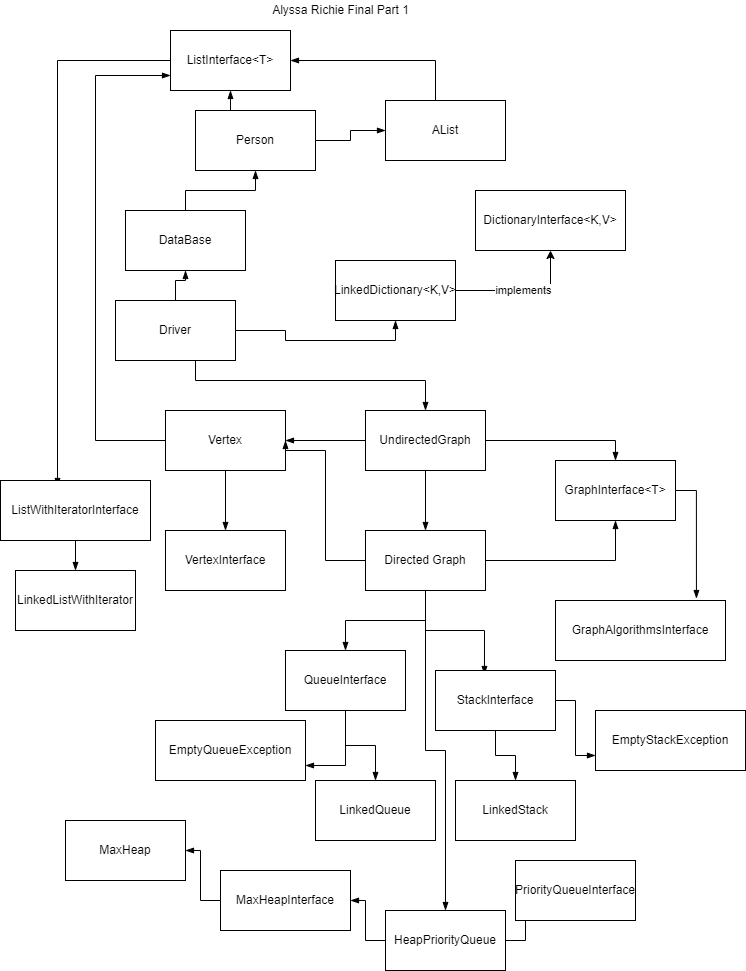

The diagram above was exported from draw.io. Its source (the exported page's mxGraphModel, read from the mxfile embedded in the PNG):
<mxGraphModel dx="1422" dy="754" grid="1" gridSize="10" guides="1" tooltips="1" connect="1" arrows="1" fold="1" page="1" pageScale="1" pageWidth="850" pageHeight="1100" math="0" shadow="0">
  <root>
    <mxCell id="0" />
    <mxCell id="1" parent="0" />
    <mxCell id="dzZWhObDNjwu0JUl4TPG-1" value="DictionaryInterface&amp;lt;K,V&amp;gt;" style="rounded=0;whiteSpace=wrap;html=1;" vertex="1" parent="1">
      <mxGeometry x="550" y="240" width="150" height="60" as="geometry" />
    </mxCell>
    <mxCell id="dzZWhObDNjwu0JUl4TPG-29" style="edgeStyle=orthogonalEdgeStyle;rounded=0;orthogonalLoop=1;jettySize=auto;html=1;entryX=0.5;entryY=0;entryDx=0;entryDy=0;endArrow=blockThin;endFill=1;" edge="1" parent="1" source="dzZWhObDNjwu0JUl4TPG-2" target="dzZWhObDNjwu0JUl4TPG-22">
      <mxGeometry relative="1" as="geometry">
        <Array as="points">
          <mxPoint x="270" y="430" />
          <mxPoint x="500" y="430" />
        </Array>
      </mxGeometry>
    </mxCell>
    <mxCell id="dzZWhObDNjwu0JUl4TPG-69" style="edgeStyle=orthogonalEdgeStyle;rounded=0;orthogonalLoop=1;jettySize=auto;html=1;entryX=0.5;entryY=1;entryDx=0;entryDy=0;endArrow=blockThin;endFill=1;" edge="1" parent="1" source="dzZWhObDNjwu0JUl4TPG-2" target="dzZWhObDNjwu0JUl4TPG-6">
      <mxGeometry relative="1" as="geometry" />
    </mxCell>
    <mxCell id="dzZWhObDNjwu0JUl4TPG-78" style="edgeStyle=orthogonalEdgeStyle;rounded=0;orthogonalLoop=1;jettySize=auto;html=1;exitX=1;exitY=0.5;exitDx=0;exitDy=0;entryX=0.5;entryY=1;entryDx=0;entryDy=0;endArrow=blockThin;endFill=1;" edge="1" parent="1" source="dzZWhObDNjwu0JUl4TPG-2" target="dzZWhObDNjwu0JUl4TPG-3">
      <mxGeometry relative="1" as="geometry" />
    </mxCell>
    <mxCell id="dzZWhObDNjwu0JUl4TPG-2" value="Driver" style="rounded=0;whiteSpace=wrap;html=1;" vertex="1" parent="1">
      <mxGeometry x="190" y="350" width="120" height="60" as="geometry" />
    </mxCell>
    <mxCell id="dzZWhObDNjwu0JUl4TPG-4" value="implements" style="edgeStyle=orthogonalEdgeStyle;rounded=0;orthogonalLoop=1;jettySize=auto;html=1;" edge="1" parent="1" source="dzZWhObDNjwu0JUl4TPG-3" target="dzZWhObDNjwu0JUl4TPG-1">
      <mxGeometry relative="1" as="geometry" />
    </mxCell>
    <mxCell id="dzZWhObDNjwu0JUl4TPG-3" value="LinkedDictionary&amp;lt;K,V&amp;gt;" style="whiteSpace=wrap;html=1;" vertex="1" parent="1">
      <mxGeometry x="410" y="310" width="120" height="60" as="geometry" />
    </mxCell>
    <mxCell id="dzZWhObDNjwu0JUl4TPG-16" style="edgeStyle=orthogonalEdgeStyle;rounded=0;orthogonalLoop=1;jettySize=auto;html=1;exitX=0.5;exitY=0;exitDx=0;exitDy=0;entryX=0.5;entryY=1;entryDx=0;entryDy=0;endArrow=blockThin;endFill=1;" edge="1" parent="1" source="dzZWhObDNjwu0JUl4TPG-6" target="dzZWhObDNjwu0JUl4TPG-7">
      <mxGeometry relative="1" as="geometry" />
    </mxCell>
    <mxCell id="dzZWhObDNjwu0JUl4TPG-6" value="DataBase" style="whiteSpace=wrap;html=1;" vertex="1" parent="1">
      <mxGeometry x="200" y="260" width="120" height="60" as="geometry" />
    </mxCell>
    <mxCell id="dzZWhObDNjwu0JUl4TPG-17" style="edgeStyle=orthogonalEdgeStyle;rounded=0;orthogonalLoop=1;jettySize=auto;html=1;endArrow=blockThin;endFill=1;" edge="1" parent="1" source="dzZWhObDNjwu0JUl4TPG-7" target="dzZWhObDNjwu0JUl4TPG-8">
      <mxGeometry relative="1" as="geometry" />
    </mxCell>
    <mxCell id="dzZWhObDNjwu0JUl4TPG-71" style="edgeStyle=orthogonalEdgeStyle;rounded=0;orthogonalLoop=1;jettySize=auto;html=1;exitX=0.5;exitY=0;exitDx=0;exitDy=0;entryX=0.5;entryY=1;entryDx=0;entryDy=0;endArrow=blockThin;endFill=1;" edge="1" parent="1" source="dzZWhObDNjwu0JUl4TPG-7" target="dzZWhObDNjwu0JUl4TPG-9">
      <mxGeometry relative="1" as="geometry" />
    </mxCell>
    <mxCell id="dzZWhObDNjwu0JUl4TPG-7" value="Person" style="whiteSpace=wrap;html=1;" vertex="1" parent="1">
      <mxGeometry x="270" y="160" width="120" height="60" as="geometry" />
    </mxCell>
    <mxCell id="dzZWhObDNjwu0JUl4TPG-75" style="edgeStyle=orthogonalEdgeStyle;rounded=0;orthogonalLoop=1;jettySize=auto;html=1;entryX=1;entryY=0.5;entryDx=0;entryDy=0;endArrow=blockThin;endFill=1;" edge="1" parent="1" source="dzZWhObDNjwu0JUl4TPG-8" target="dzZWhObDNjwu0JUl4TPG-9">
      <mxGeometry relative="1" as="geometry">
        <Array as="points">
          <mxPoint x="510" y="110" />
        </Array>
      </mxGeometry>
    </mxCell>
    <mxCell id="dzZWhObDNjwu0JUl4TPG-8" value="AList" style="whiteSpace=wrap;html=1;" vertex="1" parent="1">
      <mxGeometry x="460" y="150" width="120" height="60" as="geometry" />
    </mxCell>
    <mxCell id="dzZWhObDNjwu0JUl4TPG-72" style="edgeStyle=orthogonalEdgeStyle;rounded=0;orthogonalLoop=1;jettySize=auto;html=1;entryX=0.38;entryY=0.1;entryDx=0;entryDy=0;entryPerimeter=0;endArrow=blockThin;endFill=1;" edge="1" parent="1" source="dzZWhObDNjwu0JUl4TPG-9" target="dzZWhObDNjwu0JUl4TPG-38">
      <mxGeometry relative="1" as="geometry" />
    </mxCell>
    <mxCell id="dzZWhObDNjwu0JUl4TPG-9" value="ListInterface&amp;lt;T&amp;gt;" style="whiteSpace=wrap;html=1;" vertex="1" parent="1">
      <mxGeometry x="245" y="80" width="120" height="60" as="geometry" />
    </mxCell>
    <mxCell id="dzZWhObDNjwu0JUl4TPG-19" value="Alyssa Richie Final Part 1&lt;br&gt;" style="text;html=1;align=center;verticalAlign=middle;resizable=0;points=[];autosize=1;strokeColor=none;fillColor=none;" vertex="1" parent="1">
      <mxGeometry x="340" y="50" width="150" height="20" as="geometry" />
    </mxCell>
    <mxCell id="dzZWhObDNjwu0JUl4TPG-32" style="edgeStyle=orthogonalEdgeStyle;rounded=0;orthogonalLoop=1;jettySize=auto;html=1;endArrow=blockThin;endFill=1;" edge="1" parent="1" source="dzZWhObDNjwu0JUl4TPG-21" target="dzZWhObDNjwu0JUl4TPG-31">
      <mxGeometry relative="1" as="geometry" />
    </mxCell>
    <mxCell id="dzZWhObDNjwu0JUl4TPG-76" style="edgeStyle=orthogonalEdgeStyle;rounded=0;orthogonalLoop=1;jettySize=auto;html=1;entryX=0;entryY=0.75;entryDx=0;entryDy=0;endArrow=blockThin;endFill=1;" edge="1" parent="1" source="dzZWhObDNjwu0JUl4TPG-21" target="dzZWhObDNjwu0JUl4TPG-9">
      <mxGeometry relative="1" as="geometry">
        <Array as="points">
          <mxPoint x="170" y="490" />
          <mxPoint x="170" y="125" />
        </Array>
      </mxGeometry>
    </mxCell>
    <mxCell id="dzZWhObDNjwu0JUl4TPG-21" value="Vertex" style="whiteSpace=wrap;html=1;" vertex="1" parent="1">
      <mxGeometry x="240" y="460" width="120" height="60" as="geometry" />
    </mxCell>
    <mxCell id="dzZWhObDNjwu0JUl4TPG-25" style="edgeStyle=orthogonalEdgeStyle;rounded=0;orthogonalLoop=1;jettySize=auto;html=1;exitX=0;exitY=0.5;exitDx=0;exitDy=0;entryX=1;entryY=0.5;entryDx=0;entryDy=0;endArrow=blockThin;endFill=1;" edge="1" parent="1" source="dzZWhObDNjwu0JUl4TPG-22" target="dzZWhObDNjwu0JUl4TPG-21">
      <mxGeometry relative="1" as="geometry" />
    </mxCell>
    <mxCell id="dzZWhObDNjwu0JUl4TPG-30" style="edgeStyle=orthogonalEdgeStyle;rounded=0;orthogonalLoop=1;jettySize=auto;html=1;endArrow=blockThin;endFill=1;" edge="1" parent="1" source="dzZWhObDNjwu0JUl4TPG-22" target="dzZWhObDNjwu0JUl4TPG-23">
      <mxGeometry relative="1" as="geometry" />
    </mxCell>
    <mxCell id="dzZWhObDNjwu0JUl4TPG-34" style="edgeStyle=orthogonalEdgeStyle;rounded=0;orthogonalLoop=1;jettySize=auto;html=1;entryX=0.5;entryY=0;entryDx=0;entryDy=0;endArrow=blockThin;endFill=1;" edge="1" parent="1" source="dzZWhObDNjwu0JUl4TPG-22" target="dzZWhObDNjwu0JUl4TPG-33">
      <mxGeometry relative="1" as="geometry" />
    </mxCell>
    <mxCell id="dzZWhObDNjwu0JUl4TPG-22" value="UndirectedGraph" style="whiteSpace=wrap;html=1;" vertex="1" parent="1">
      <mxGeometry x="440" y="460" width="120" height="60" as="geometry" />
    </mxCell>
    <mxCell id="dzZWhObDNjwu0JUl4TPG-35" style="edgeStyle=orthogonalEdgeStyle;rounded=0;orthogonalLoop=1;jettySize=auto;html=1;entryX=0.5;entryY=1;entryDx=0;entryDy=0;endArrow=blockThin;endFill=1;" edge="1" parent="1" source="dzZWhObDNjwu0JUl4TPG-23" target="dzZWhObDNjwu0JUl4TPG-33">
      <mxGeometry relative="1" as="geometry" />
    </mxCell>
    <mxCell id="dzZWhObDNjwu0JUl4TPG-46" style="edgeStyle=orthogonalEdgeStyle;rounded=0;orthogonalLoop=1;jettySize=auto;html=1;exitX=0.5;exitY=1;exitDx=0;exitDy=0;entryX=0.408;entryY=0.067;entryDx=0;entryDy=0;entryPerimeter=0;endArrow=blockThin;endFill=1;" edge="1" parent="1" source="dzZWhObDNjwu0JUl4TPG-23" target="dzZWhObDNjwu0JUl4TPG-43">
      <mxGeometry relative="1" as="geometry" />
    </mxCell>
    <mxCell id="dzZWhObDNjwu0JUl4TPG-47" style="edgeStyle=orthogonalEdgeStyle;rounded=0;orthogonalLoop=1;jettySize=auto;html=1;exitX=0.5;exitY=1;exitDx=0;exitDy=0;endArrow=blockThin;endFill=1;" edge="1" parent="1" source="dzZWhObDNjwu0JUl4TPG-23" target="dzZWhObDNjwu0JUl4TPG-42">
      <mxGeometry relative="1" as="geometry" />
    </mxCell>
    <mxCell id="dzZWhObDNjwu0JUl4TPG-50" style="edgeStyle=orthogonalEdgeStyle;rounded=0;orthogonalLoop=1;jettySize=auto;html=1;exitX=0;exitY=0.5;exitDx=0;exitDy=0;entryX=1;entryY=0.5;entryDx=0;entryDy=0;endArrow=blockThin;endFill=1;" edge="1" parent="1" source="dzZWhObDNjwu0JUl4TPG-23" target="dzZWhObDNjwu0JUl4TPG-21">
      <mxGeometry relative="1" as="geometry">
        <Array as="points">
          <mxPoint x="400" y="610" />
          <mxPoint x="400" y="500" />
          <mxPoint x="360" y="500" />
        </Array>
      </mxGeometry>
    </mxCell>
    <mxCell id="dzZWhObDNjwu0JUl4TPG-63" style="edgeStyle=orthogonalEdgeStyle;rounded=0;orthogonalLoop=1;jettySize=auto;html=1;entryX=0.5;entryY=0;entryDx=0;entryDy=0;endArrow=blockThin;endFill=1;" edge="1" parent="1" source="dzZWhObDNjwu0JUl4TPG-23" target="dzZWhObDNjwu0JUl4TPG-58">
      <mxGeometry relative="1" as="geometry" />
    </mxCell>
    <mxCell id="dzZWhObDNjwu0JUl4TPG-23" value="Directed Graph" style="whiteSpace=wrap;html=1;" vertex="1" parent="1">
      <mxGeometry x="440" y="580" width="120" height="60" as="geometry" />
    </mxCell>
    <mxCell id="dzZWhObDNjwu0JUl4TPG-31" value="VertexInterface" style="whiteSpace=wrap;html=1;" vertex="1" parent="1">
      <mxGeometry x="240" y="580" width="120" height="60" as="geometry" />
    </mxCell>
    <mxCell id="dzZWhObDNjwu0JUl4TPG-37" style="edgeStyle=orthogonalEdgeStyle;rounded=0;orthogonalLoop=1;jettySize=auto;html=1;entryX=0.829;entryY=-0.033;entryDx=0;entryDy=0;entryPerimeter=0;endArrow=blockThin;endFill=1;" edge="1" parent="1" source="dzZWhObDNjwu0JUl4TPG-33" target="dzZWhObDNjwu0JUl4TPG-36">
      <mxGeometry relative="1" as="geometry">
        <Array as="points">
          <mxPoint x="771" y="540" />
        </Array>
      </mxGeometry>
    </mxCell>
    <mxCell id="dzZWhObDNjwu0JUl4TPG-33" value="GraphInterface&amp;lt;T&amp;gt;" style="whiteSpace=wrap;html=1;" vertex="1" parent="1">
      <mxGeometry x="630" y="510" width="120" height="60" as="geometry" />
    </mxCell>
    <mxCell id="dzZWhObDNjwu0JUl4TPG-36" value="GraphAlgorithmsInterface" style="whiteSpace=wrap;html=1;" vertex="1" parent="1">
      <mxGeometry x="630" y="650" width="170" height="60" as="geometry" />
    </mxCell>
    <mxCell id="dzZWhObDNjwu0JUl4TPG-77" value="" style="edgeStyle=orthogonalEdgeStyle;rounded=0;orthogonalLoop=1;jettySize=auto;html=1;endArrow=blockThin;endFill=1;" edge="1" parent="1" source="dzZWhObDNjwu0JUl4TPG-38" target="dzZWhObDNjwu0JUl4TPG-40">
      <mxGeometry relative="1" as="geometry" />
    </mxCell>
    <mxCell id="dzZWhObDNjwu0JUl4TPG-38" value="ListWithIteratorInterface" style="whiteSpace=wrap;html=1;" vertex="1" parent="1">
      <mxGeometry x="75" y="530" width="150" height="60" as="geometry" />
    </mxCell>
    <mxCell id="dzZWhObDNjwu0JUl4TPG-40" value="LinkedListWithIterator" style="whiteSpace=wrap;html=1;" vertex="1" parent="1">
      <mxGeometry x="90" y="620" width="120" height="60" as="geometry" />
    </mxCell>
    <mxCell id="dzZWhObDNjwu0JUl4TPG-48" style="edgeStyle=orthogonalEdgeStyle;rounded=0;orthogonalLoop=1;jettySize=auto;html=1;entryX=1;entryY=0.75;entryDx=0;entryDy=0;endArrow=blockThin;endFill=1;" edge="1" parent="1" source="dzZWhObDNjwu0JUl4TPG-42" target="dzZWhObDNjwu0JUl4TPG-44">
      <mxGeometry relative="1" as="geometry" />
    </mxCell>
    <mxCell id="dzZWhObDNjwu0JUl4TPG-52" style="edgeStyle=orthogonalEdgeStyle;rounded=0;orthogonalLoop=1;jettySize=auto;html=1;entryX=0.5;entryY=0;entryDx=0;entryDy=0;endArrow=blockThin;endFill=1;" edge="1" parent="1" source="dzZWhObDNjwu0JUl4TPG-42" target="dzZWhObDNjwu0JUl4TPG-51">
      <mxGeometry relative="1" as="geometry" />
    </mxCell>
    <mxCell id="dzZWhObDNjwu0JUl4TPG-42" value="QueueInterface" style="whiteSpace=wrap;html=1;" vertex="1" parent="1">
      <mxGeometry x="360" y="700" width="120" height="60" as="geometry" />
    </mxCell>
    <mxCell id="dzZWhObDNjwu0JUl4TPG-49" style="edgeStyle=orthogonalEdgeStyle;rounded=0;orthogonalLoop=1;jettySize=auto;html=1;entryX=0;entryY=0.75;entryDx=0;entryDy=0;endArrow=blockThin;endFill=1;" edge="1" parent="1" source="dzZWhObDNjwu0JUl4TPG-43" target="dzZWhObDNjwu0JUl4TPG-45">
      <mxGeometry relative="1" as="geometry" />
    </mxCell>
    <mxCell id="dzZWhObDNjwu0JUl4TPG-54" style="edgeStyle=orthogonalEdgeStyle;rounded=0;orthogonalLoop=1;jettySize=auto;html=1;entryX=0.5;entryY=0;entryDx=0;entryDy=0;endArrow=blockThin;endFill=1;" edge="1" parent="1" source="dzZWhObDNjwu0JUl4TPG-43" target="dzZWhObDNjwu0JUl4TPG-53">
      <mxGeometry relative="1" as="geometry" />
    </mxCell>
    <mxCell id="dzZWhObDNjwu0JUl4TPG-43" value="StackInterface" style="whiteSpace=wrap;html=1;" vertex="1" parent="1">
      <mxGeometry x="510" y="720" width="120" height="60" as="geometry" />
    </mxCell>
    <mxCell id="dzZWhObDNjwu0JUl4TPG-44" value="EmptyQueueException" style="whiteSpace=wrap;html=1;" vertex="1" parent="1">
      <mxGeometry x="230" y="770" width="150" height="60" as="geometry" />
    </mxCell>
    <mxCell id="dzZWhObDNjwu0JUl4TPG-45" value="EmptyStackException" style="whiteSpace=wrap;html=1;" vertex="1" parent="1">
      <mxGeometry x="670" y="760" width="150" height="60" as="geometry" />
    </mxCell>
    <mxCell id="dzZWhObDNjwu0JUl4TPG-51" value="LinkedQueue" style="whiteSpace=wrap;html=1;" vertex="1" parent="1">
      <mxGeometry x="390" y="830" width="120" height="60" as="geometry" />
    </mxCell>
    <mxCell id="dzZWhObDNjwu0JUl4TPG-53" value="LinkedStack" style="whiteSpace=wrap;html=1;" vertex="1" parent="1">
      <mxGeometry x="530" y="830" width="120" height="60" as="geometry" />
    </mxCell>
    <mxCell id="dzZWhObDNjwu0JUl4TPG-55" value="MaxHeap" style="whiteSpace=wrap;html=1;" vertex="1" parent="1">
      <mxGeometry x="140" y="870" width="120" height="60" as="geometry" />
    </mxCell>
    <mxCell id="dzZWhObDNjwu0JUl4TPG-57" style="edgeStyle=orthogonalEdgeStyle;rounded=0;orthogonalLoop=1;jettySize=auto;html=1;entryX=1;entryY=0.5;entryDx=0;entryDy=0;endArrow=blockThin;endFill=1;" edge="1" parent="1" source="dzZWhObDNjwu0JUl4TPG-56" target="dzZWhObDNjwu0JUl4TPG-55">
      <mxGeometry relative="1" as="geometry" />
    </mxCell>
    <mxCell id="dzZWhObDNjwu0JUl4TPG-56" value="MaxHeapInterface" style="whiteSpace=wrap;html=1;" vertex="1" parent="1">
      <mxGeometry x="295" y="920" width="130" height="60" as="geometry" />
    </mxCell>
    <mxCell id="dzZWhObDNjwu0JUl4TPG-64" style="edgeStyle=orthogonalEdgeStyle;rounded=0;orthogonalLoop=1;jettySize=auto;html=1;entryX=0;entryY=0.5;entryDx=0;entryDy=0;endArrow=blockThin;endFill=1;" edge="1" parent="1" source="dzZWhObDNjwu0JUl4TPG-58" target="dzZWhObDNjwu0JUl4TPG-60">
      <mxGeometry relative="1" as="geometry" />
    </mxCell>
    <mxCell id="dzZWhObDNjwu0JUl4TPG-65" style="edgeStyle=orthogonalEdgeStyle;rounded=0;orthogonalLoop=1;jettySize=auto;html=1;entryX=1;entryY=0.5;entryDx=0;entryDy=0;endArrow=blockThin;endFill=1;" edge="1" parent="1" source="dzZWhObDNjwu0JUl4TPG-58" target="dzZWhObDNjwu0JUl4TPG-56">
      <mxGeometry relative="1" as="geometry" />
    </mxCell>
    <mxCell id="dzZWhObDNjwu0JUl4TPG-58" value="HeapPriorityQueue" style="whiteSpace=wrap;html=1;" vertex="1" parent="1">
      <mxGeometry x="460" y="960" width="120" height="60" as="geometry" />
    </mxCell>
    <mxCell id="dzZWhObDNjwu0JUl4TPG-60" value="PriorityQueueInterface" style="whiteSpace=wrap;html=1;" vertex="1" parent="1">
      <mxGeometry x="590" y="910" width="120" height="60" as="geometry" />
    </mxCell>
  </root>
</mxGraphModel>